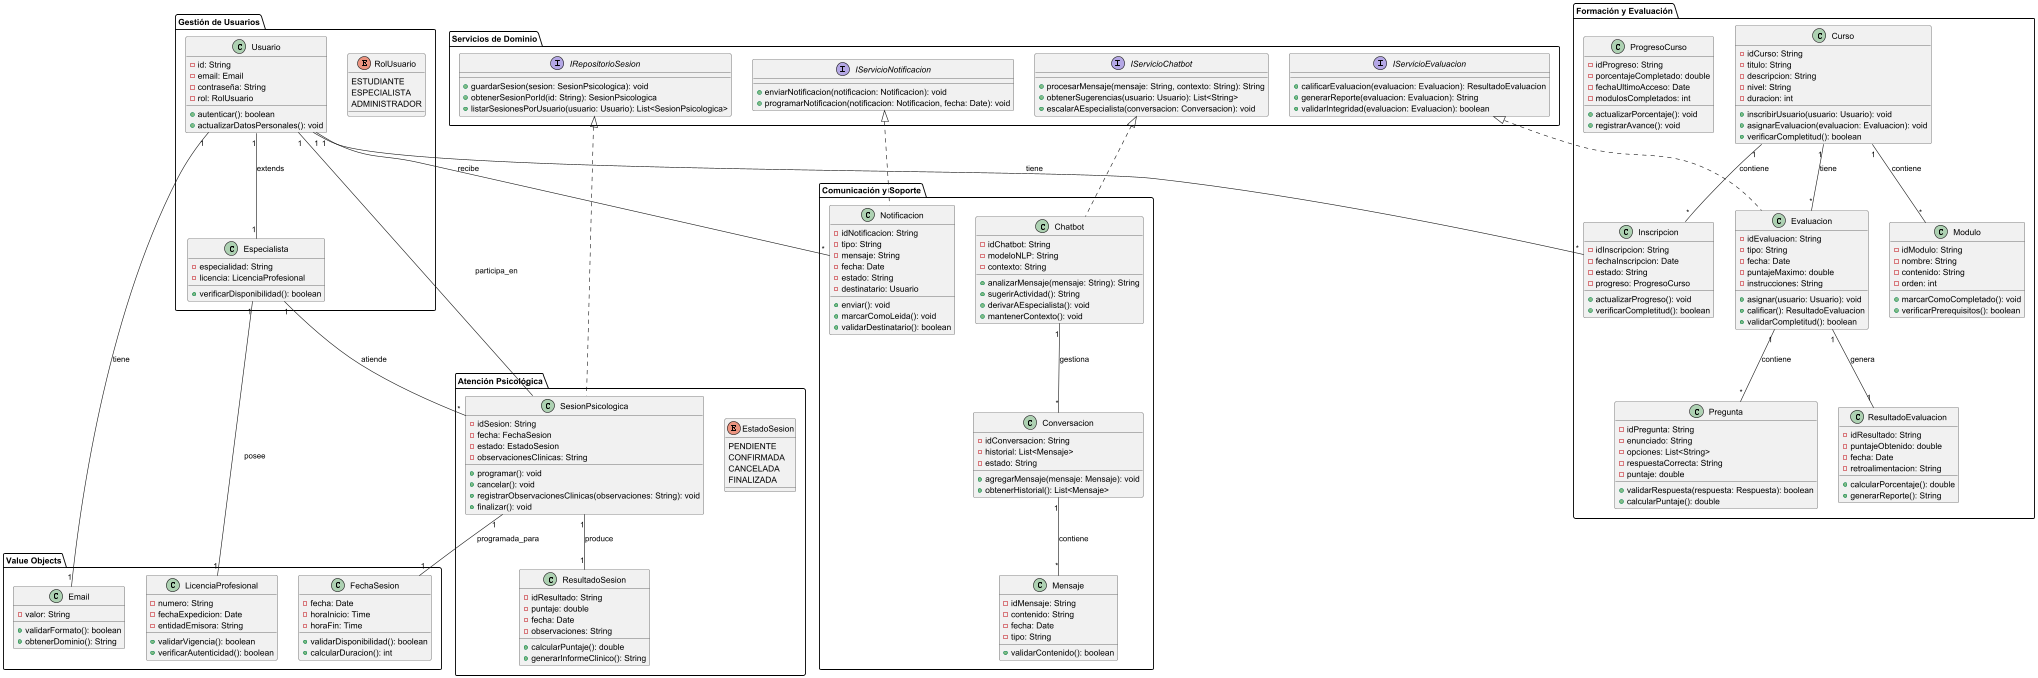

The diagram above was rendered by PlantUML. Its source (embedded in the PNG):
@startuml
!define ENTITY class
!define ENUM enum
!define INTERFACE interface

' === CONTEXTO DELIMITADO: GESTIÓN DE USUARIOS ===
package "Gestión de Usuarios" {
    ENUM RolUsuario {
        ESTUDIANTE
        ESPECIALISTA
        ADMINISTRADOR
    }
    
    ENTITY Usuario {
        - id: String
        - email: Email
        - contraseña: String
        - rol: RolUsuario
        + autenticar(): boolean
        + actualizarDatosPersonales(): void
    }
    
    ENTITY Especialista {
        - especialidad: String
        - licencia: LicenciaProfesional
        + verificarDisponibilidad(): boolean
    }
}

' === CONTEXTO DELIMITADO: ATENCIÓN PSICOLÓGICA ===
package "Atención Psicológica" {
    ENUM EstadoSesion {
        PENDIENTE
        CONFIRMADA
        CANCELADA
        FINALIZADA
    }
    
    ENTITY SesionPsicologica {
        - idSesion: String
        - fecha: FechaSesion
        - estado: EstadoSesion
        - observacionesClinicas: String
        + programar(): void
        + cancelar(): void
        + registrarObservacionesClinicas(observaciones: String): void
        + finalizar(): void
    }
    
    ENTITY ResultadoSesion {
        - idResultado: String
        - puntaje: double
        - fecha: Date
        - observaciones: String
        + calcularPuntaje(): double
        + generarInformeClinico(): String
    }
}

' === CONTEXTO DELIMITADO: FORMACIÓN Y EVALUACIÓN ===
package "Formación y Evaluación" {
    ENTITY Curso {
        - idCurso: String
        - titulo: String
        - descripcion: String
        - nivel: String
        - duracion: int
        + inscribirUsuario(usuario: Usuario): void
        + asignarEvaluacion(evaluacion: Evaluacion): void
        + verificarCompletitud(): boolean
    }
    
    ENTITY Modulo {
        - idModulo: String
        - nombre: String
        - contenido: String
        - orden: int
        + marcarComoCompletado(): void
        + verificarPrerequisitos(): boolean
    }
    
    ENTITY Evaluacion {
        - idEvaluacion: String
        - tipo: String
        - fecha: Date
        - puntajeMaximo: double
        - instrucciones: String
        + asignar(usuario: Usuario): void
        + calificar(): ResultadoEvaluacion
        + validarCompletitud(): boolean
    }
    
    ENTITY Pregunta {
        - idPregunta: String
        - enunciado: String
        - opciones: List<String>
        - respuestaCorrecta: String
        - puntaje: double
        + validarRespuesta(respuesta: Respuesta): boolean
        + calcularPuntaje(): double
    }
    
    ENTITY ResultadoEvaluacion {
        - idResultado: String
        - puntajeObtenido: double
        - fecha: Date
        - retroalimentacion: String
        + calcularPorcentaje(): double
        + generarReporte(): String
    }
    
    ENTITY Inscripcion {
        - idInscripcion: String
        - fechaInscripcion: Date
        - estado: String
        - progreso: ProgresoCurso
        + actualizarProgreso(): void
        + verificarCompletitud(): boolean
    }
    
    ENTITY ProgresoCurso {
        - idProgreso: String
        - porcentajeCompletado: double
        - fechaUltimoAcceso: Date
        - modulosCompletados: int
        + actualizarPorcentaje(): void
        + registrarAvance(): void
    }
}

' === CONTEXTO DELIMITADO: COMUNICACIÓN Y SOPORTE ===
package "Comunicación y Soporte" {
    ENTITY Notificacion {
        - idNotificacion: String
        - tipo: String
        - mensaje: String
        - fecha: Date
        - estado: String
        - destinatario: Usuario
        + enviar(): void
        + marcarComoLeida(): void
        + validarDestinatario(): boolean
    }
    
    ENTITY Chatbot {
        - idChatbot: String
        - modeloNLP: String
        - contexto: String
        + analizarMensaje(mensaje: String): String
        + sugerirActividad(): String
        + derivarAEspecialista(): void
        + mantenerContexto(): void
    }
    
    ENTITY Conversacion {
        - idConversacion: String
        - historial: List<Mensaje>
        - estado: String
        + agregarMensaje(mensaje: Mensaje): void
        + obtenerHistorial(): List<Mensaje>
    }
    
    ENTITY Mensaje {
        - idMensaje: String
        - contenido: String
        - fecha: Date
        - tipo: String
        + validarContenido(): boolean
    }
}

' === VALUE OBJECTS ===
package "Value Objects" {
    class Email {
        - valor: String
        + validarFormato(): boolean
        + obtenerDominio(): String
    }
    
    class LicenciaProfesional {
        - numero: String
        - fechaExpedicion: Date
        - entidadEmisora: String
        + validarVigencia(): boolean
        + verificarAutenticidad(): boolean
    }
    
    class FechaSesion {
        - fecha: Date
        - horaInicio: Time
        - horaFin: Time
        + validarDisponibilidad(): boolean
        + calcularDuracion(): int
    }
}

' === INTERFACES DE SERVICIOS DE DOMINIO ===
package "Servicios de Dominio" {
    INTERFACE IServicioNotificacion {
        + enviarNotificacion(notificacion: Notificacion): void
        + programarNotificacion(notificacion: Notificacion, fecha: Date): void
    }
    
    INTERFACE IRepositorioSesion {
        + guardarSesion(sesion: SesionPsicologica): void
        + obtenerSesionPorId(id: String): SesionPsicologica
        + listarSesionesPorUsuario(usuario: Usuario): List<SesionPsicologica>
    }
    
    INTERFACE IServicioEvaluacion {
        + calificarEvaluacion(evaluacion: Evaluacion): ResultadoEvaluacion
        + generarReporte(evaluacion: Evaluacion): String
        + validarIntegridad(evaluacion: Evaluacion): boolean
    }
    
    INTERFACE IServicioChatbot {
        + procesarMensaje(mensaje: String, contexto: String): String
        + obtenerSugerencias(usuario: Usuario): List<String>
        + escalarAEspecialista(conversacion: Conversacion): void
    }
}

' === RELACIONES PRINCIPALES ===
Usuario "1" -- "1" Especialista : extends
Usuario "1" -- "*" Inscripcion : tiene
Curso "1" -- "*" Inscripcion : contiene
Curso "1" -- "*" Modulo : contiene
Curso "1" -- "*" Evaluacion : tiene
Evaluacion "1" -- "*" Pregunta : contiene
Evaluacion "1" -- "1" ResultadoEvaluacion : genera
Usuario "1" -- "*" SesionPsicologica : participa_en
Especialista "1" -- "*" SesionPsicologica : atiende
SesionPsicologica "1" -- "1" ResultadoSesion : produce
Usuario "1" -- "*" Notificacion : recibe
Chatbot "1" -- "*" Conversacion : gestiona
Conversacion "1" -- "*" Mensaje : contiene

' === RELACIONES CON VALUE OBJECTS ===
Usuario "1" -- "1" Email : tiene
Especialista "1" -- "1" LicenciaProfesional : posee
SesionPsicologica "1" -- "1" FechaSesion : programada_para

' === IMPLEMENTACIONES DE SERVICIOS ===
IServicioNotificacion <|.. Notificacion
IRepositorioSesion <|.. SesionPsicologica
IServicioEvaluacion <|.. Evaluacion
IServicioChatbot <|.. Chatbot

@enduml